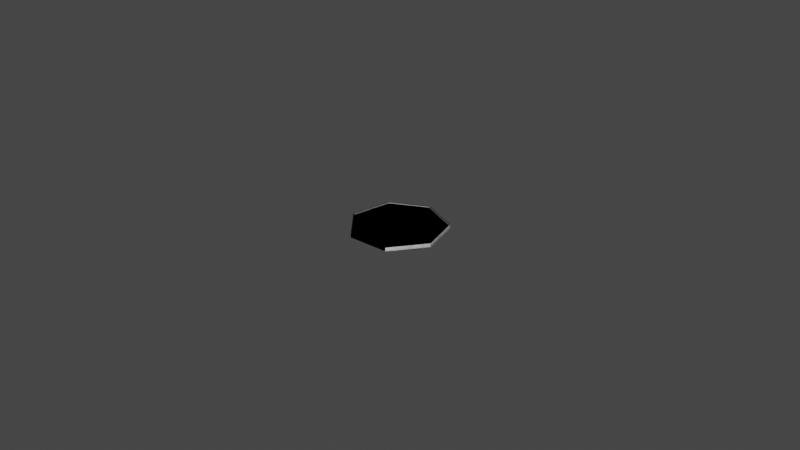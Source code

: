 # Source: coin.blend  (saved by Blender 2.80.41; exported with 4.5.12 LTS)
import bpy
from mathutils import Matrix  # noqa: F401  (used for matrix-valued properties, if any)

bpy.ops.wm.read_factory_settings(use_empty=True)
scene = bpy.context.scene
scene.name = 'Scene'

# ---- collections
col_collection = bpy.data.collections.new('Collection'); scene.collection.children.link(col_collection)

# ---- world
world_world = bpy.data.worlds.new('World'); scene.world = world_world
world_world.use_nodes = True; world_world.node_tree.nodes.clear()
_N = world_world.node_tree.nodes; _L = world_world.node_tree.links
n0 = _N.new('ShaderNodeOutputWorld'); n0.name = 'World Output'; n0.location = (300, 300)
n1 = _N.new('ShaderNodeBackground'); n1.name = 'Background'; n1.location = (10, 300)
n1.inputs[0].default_value = (0.05088, 0.05088, 0.05088, 1.0)
_L.new(n1.outputs[0], n0.inputs[0])
n0.is_active_output = True
world_world.color = (0.05088, 0.05088, 0.05088)
world_world.use_sun_shadow = False
world_world.sun_shadow_jitter_overblur = 0.0

# ---- meshes
me_circle = bpy.data.meshes.new('Circle')
me_circle.from_pydata([(-1.82e-05, 0.01492, -0.0005698), (-0.01175, 0.009267, -0.0005698), (-0.01464, -0.003425, -0.0005698), (-0.006527, -0.0136, -0.0005698), (0.006491, -0.0136, -0.0005698), (0.01461, -0.003425, -0.0005698), (0.01171, 0.009267, -0.0005698), (-1.82e-05, 0.01457, -0.0005698), (-0.01147, 0.00905, -0.0005698), (-0.0143, -0.003347, -0.0005698), (-0.006376, -0.01329, -0.0005698), (0.00634, -0.01329, -0.0005698), (0.01427, -0.003347, -0.0005698), (0.01144, 0.00905, -0.0005698), (-1.82e-05, 0.01457, -0.0004147), (-0.01147, 0.00905, -0.0004147), (-0.0143, -0.003347, -0.0004147), (-0.006376, -0.01329, -0.0004147), (0.00634, -0.01329, -0.0004147), (0.01427, -0.003347, -0.0004147), (0.01144, 0.00905, -0.0004147), (-1.82e-05, 0.01492, -0.0005698), (-0.01175, 0.009267, -0.0005698), (-0.01464, -0.003425, -0.0005698), (-0.006527, -0.0136, -0.0005698), (0.006491, -0.0136, -0.0005698), (0.01461, -0.003425, -0.0005698), (0.01171, 0.009267, -0.0005698), (-1.82e-05, 0.01457, -0.0005698), (-0.01147, 0.00905, -0.0005698), (-0.0143, -0.003347, -0.0005698), (-0.006376, -0.01329, -0.0005698), (0.00634, -0.01329, -0.0005698), (0.01427, -0.003347, -0.0005698), (0.01144, 0.00905, -0.0005698), (-1.82e-05, 0.01457, -0.0004147), (-0.01147, 0.00905, -0.0004147), (-0.0143, -0.003347, -0.0004147), (-0.006376, -0.01329, -0.0004147), (0.00634, -0.01329, -0.0004147), (0.01427, -0.003347, -0.0004147), (0.01144, 0.00905, -0.0004147), (-1.82e-05, 0.01492, 0.0005698), (-0.01175, 0.009267, 0.0005698), (-0.01464, -0.003425, 0.0005698), (-0.006527, -0.0136, 0.0005698), (0.006491, -0.0136, 0.0005698), (0.01461, -0.003425, 0.0005698), (0.01171, 0.009267, 0.0005698), (-1.82e-05, 0.01457, 0.0005698), (-0.01147, 0.00905, 0.0005698), (-0.0143, -0.003347, 0.0005698), (-0.006376, -0.01329, 0.0005698), (0.00634, -0.01329, 0.0005698), (0.01427, -0.003347, 0.0005698), (0.01144, 0.00905, 0.0005698), (-1.82e-05, 0.01457, 0.0004147), (-0.01147, 0.00905, 0.0004147), (-0.0143, -0.003347, 0.0004147), (-0.006376, -0.01329, 0.0004147), (0.00634, -0.01329, 0.0004147), (0.01427, -0.003347, 0.0004147), (0.01144, 0.00905, 0.0004147), (-1.82e-05, 0.01492, 0.0), (-0.01175, 0.009267, 0.0), (-0.01464, -0.003425, 0.0), (-0.006527, -0.0136, 0.0), (0.006491, -0.0136, 0.0), (0.01461, -0.003425, 0.0), (0.01171, 0.009267, 0.0), (-1.82e-05, 0.01492, 0.0005698), (-0.01175, 0.009267, 0.0005698), (-0.01464, -0.003425, 0.0005698), (-0.006527, -0.0136, 0.0005698), (0.006491, -0.0136, 0.0005698), (0.01461, -0.003425, 0.0005698), (0.01171, 0.009267, 0.0005698), (-1.82e-05, 0.01457, 0.0005698), (-0.01147, 0.00905, 0.0005698), (-0.0143, -0.003347, 0.0005698), (-0.006376, -0.01329, 0.0005698), (0.00634, -0.01329, 0.0005698), (0.01427, -0.003347, 0.0005698), (0.01144, 0.00905, 0.0005698), (-1.82e-05, 0.01457, 0.0004147), (-0.01147, 0.00905, 0.0004147), (-0.0143, -0.003347, 0.0004147), (-0.006376, -0.01329, 0.0004147), (0.00634, -0.01329, 0.0004147), (0.01427, -0.003347, 0.0004147), (0.01144, 0.00905, 0.0004147), (-1.82e-05, 0.01492, 0.0), (-0.01175, 0.009267, 0.0), (-0.01464, -0.003425, 0.0), (-0.006527, -0.0136, 0.0), (0.006491, -0.0136, 0.0), (0.01461, -0.003425, 0.0), (0.01171, 0.009267, 0.0)], [], [(6, 13, 7, 0), (4, 11, 12, 5), (2, 9, 10, 3), (0, 7, 8, 1), (5, 12, 13, 6), (3, 10, 11, 4), (1, 8, 9, 2), (10, 17, 18, 11), (8, 15, 16, 9), (13, 20, 14, 7), (11, 18, 19, 12), (9, 16, 17, 10), (7, 14, 15, 8), (12, 19, 20, 13), (14, 18, 17), (20, 18, 14), (19, 18, 20), (14, 17, 15), (16, 15, 17), (0, 63, 69, 6), (5, 68, 67, 4), (3, 66, 65, 2), (1, 64, 63, 0), (6, 69, 68, 5), (4, 67, 66, 3), (2, 65, 64, 1), (27, 21, 28, 34), (25, 26, 33, 32), (23, 24, 31, 30), (21, 22, 29, 28), (26, 27, 34, 33), (24, 25, 32, 31), (22, 23, 30, 29), (31, 32, 39, 38), (29, 30, 37, 36), (34, 28, 35, 41), (32, 33, 40, 39), (30, 31, 38, 37), (28, 29, 36, 35), (33, 34, 41, 40), (35, 38, 39), (41, 35, 39), (40, 41, 39), (35, 36, 38), (37, 38, 36), (21, 27, 97, 91), (26, 25, 95, 96), (24, 23, 93, 94), (22, 21, 91, 92), (27, 26, 96, 97), (25, 24, 94, 95), (23, 22, 92, 93), (48, 42, 49, 55), (46, 47, 54, 53), (44, 45, 52, 51), (42, 43, 50, 49), (47, 48, 55, 54), (45, 46, 53, 52), (43, 44, 51, 50), (52, 53, 60, 59), (50, 51, 58, 57), (55, 49, 56, 62), (53, 54, 61, 60), (51, 52, 59, 58), (49, 50, 57, 56), (54, 55, 62, 61), (56, 59, 60), (62, 56, 60), (61, 62, 60), (56, 57, 59), (58, 59, 57), (42, 48, 69, 63), (47, 46, 67, 68), (45, 44, 65, 66), (43, 42, 63, 64), (48, 47, 68, 69), (46, 45, 66, 67), (44, 43, 64, 65), (76, 83, 77, 70), (74, 81, 82, 75), (72, 79, 80, 73), (70, 77, 78, 71), (75, 82, 83, 76), (73, 80, 81, 74), (71, 78, 79, 72), (80, 87, 88, 81), (78, 85, 86, 79), (83, 90, 84, 77), (81, 88, 89, 82), (79, 86, 87, 80), (77, 84, 85, 78), (82, 89, 90, 83), (84, 88, 87), (90, 88, 84), (89, 88, 90), (84, 87, 85), (86, 85, 87), (70, 91, 97, 76), (75, 96, 95, 74), (73, 94, 93, 72), (71, 92, 91, 70), (76, 97, 96, 75), (74, 95, 94, 73), (72, 93, 92, 71), (67, 95, 96, 68), (65, 93, 94, 66), (63, 91, 92, 64), (68, 96, 97, 69), (66, 94, 95, 67), (64, 92, 93, 65), (69, 97, 91, 63)])
_uv = me_circle.uv_layers.new(name='UVMap')
_uv.uv.foreach_set('vector', [0.8692, 0.7826, 0.8606, 0.7757, 0.5, 0.9494, 0.5, 0.9604, 0.7049, 0.06267, 0.7001, 0.07257, 0.9497, 0.3855, 0.9604, 0.3831, 0.03961, 0.3831, 0.05032, 0.3855, 0.2999, 0.07257, 0.2951, 0.06267, 0.5, 0.9604, 0.5, 0.9494, 0.1394, 0.7757, 0.1308, 0.7826, 0.9604, 0.3831, 0.9497, 0.3855, 0.8606, 0.7757, 0.8692, 0.7826, 0.2951, 0.06267, 0.2999, 0.07257, 0.7001, 0.07257, 0.7049, 0.06267, 0.1308, 0.7826, 0.1394, 0.7757, 0.05032, 0.3855, 0.03961, 0.3831, 0.2999, 0.07257, 0.2999, 0.07257, 0.7001, 0.07257, 0.7001, 0.07257, 0.1394, 0.7757, 0.1394, 0.7757, 0.05032, 0.3855, 0.05032, 0.3855, 0.8606, 0.7757, 0.8606, 0.7757, 0.5, 0.9494, 0.5, 0.9494, 0.7001, 0.07257, 0.7001, 0.07257, 0.9497, 0.3855, 0.9497, 0.3855, 0.05032, 0.3855, 0.05032, 0.3855, 0.2999, 0.07257, 0.2999, 0.07257, 0.5, 0.9494, 0.5, 0.9494, 0.1394, 0.7757, 0.1394, 0.7757, 0.9497, 0.3855, 0.9497, 0.3855, 0.8606, 0.7757, 0.8606, 0.7757, 0.5, 0.9494, 0.7001, 0.07257, 0.2999, 0.07257, 0.8606, 0.7757, 0.7001, 0.07257, 0.5, 0.9494, 0.9497, 0.3855, 0.7001, 0.07257, 0.8606, 0.7757, 0.5, 0.9494, 0.2999, 0.07257, 0.1394, 0.7757, 0.05032, 0.3855, 0.1394, 0.7757, 0.2999, 0.07257, 0.5, 0.9604, 0.5, 0.9604, 0.8692, 0.7826, 0.8692, 0.7826, 0.9604, 0.3831, 0.9604, 0.3831, 0.7049, 0.06267, 0.7049, 0.06267, 0.2951, 0.06267, 0.2951, 0.06267, 0.03961, 0.3831, 0.03961, 0.3831, 0.1308, 0.7826, 0.1308, 0.7826, 0.5, 0.9604, 0.5, 0.9604, 0.8692, 0.7826, 0.8692, 0.7826, 0.9604, 0.3831, 0.9604, 0.3831, 0.7049, 0.06267, 0.7049, 0.06267, 0.2951, 0.06267, 0.2951, 0.06267, 0.03961, 0.3831, 0.03961, 0.3831, 0.1308, 0.7826, 0.1308, 0.7826, 0.8692, 0.7826, 0.5, 0.9604, 0.5, 0.9494, 0.8606, 0.7757, 0.7049, 0.06267, 0.9604, 0.3831, 0.9497, 0.3855, 0.7001, 0.07257, 0.03961, 0.3831, 0.2951, 0.06267, 0.2999, 0.07257, 0.05032, 0.3855, 0.5, 0.9604, 0.1308, 0.7826, 0.1394, 0.7757, 0.5, 0.9494, 0.9604, 0.3831, 0.8692, 0.7826, 0.8606, 0.7757, 0.9497, 0.3855, 0.2951, 0.06267, 0.7049, 0.06267, 0.7001, 0.07257, 0.2999, 0.07257, 0.1308, 0.7826, 0.03961, 0.3831, 0.05032, 0.3855, 0.1394, 0.7757, 0.2999, 0.07257, 0.7001, 0.07257, 0.7001, 0.07257, 0.2999, 0.07257, 0.1394, 0.7757, 0.05032, 0.3855, 0.05032, 0.3855, 0.1394, 0.7757, 0.8606, 0.7757, 0.5, 0.9494, 0.5, 0.9494, 0.8606, 0.7757, 0.7001, 0.07257, 0.9497, 0.3855, 0.9497, 0.3855, 0.7001, 0.07257, 0.05032, 0.3855, 0.2999, 0.07257, 0.2999, 0.07257, 0.05032, 0.3855, 0.5, 0.9494, 0.1394, 0.7757, 0.1394, 0.7757, 0.5, 0.9494, 0.9497, 0.3855, 0.8606, 0.7757, 0.8606, 0.7757, 0.9497, 0.3855, 0.5, 0.9494, 0.2999, 0.07257, 0.7001, 0.07257, 0.8606, 0.7757, 0.5, 0.9494, 0.7001, 0.07257, 0.9497, 0.3855, 0.8606, 0.7757, 0.7001, 0.07257, 0.5, 0.9494, 0.1394, 0.7757, 0.2999, 0.07257, 0.05032, 0.3855, 0.2999, 0.07257, 0.1394, 0.7757, 0.5, 0.9604, 0.8692, 0.7826, 0.8692, 0.7826, 0.5, 0.9604, 0.9604, 0.3831, 0.7049, 0.06267, 0.7049, 0.06267, 0.9604, 0.3831, 0.2951, 0.06267, 0.03961, 0.3831, 0.03961, 0.3831, 0.2951, 0.06267, 0.1308, 0.7826, 0.5, 0.9604, 0.5, 0.9604, 0.1308, 0.7826, 0.8692, 0.7826, 0.9604, 0.3831, 0.9604, 0.3831, 0.8692, 0.7826, 0.7049, 0.06267, 0.2951, 0.06267, 0.2951, 0.06267, 0.7049, 0.06267, 0.03961, 0.3831, 0.1308, 0.7826, 0.1308, 0.7826, 0.03961, 0.3831, 0.8692, 0.7826, 0.5, 0.9604, 0.5, 0.9494, 0.8606, 0.7757, 0.7049, 0.06267, 0.9604, 0.3831, 0.9497, 0.3855, 0.7001, 0.07257, 0.03961, 0.3831, 0.2951, 0.06267, 0.2999, 0.07257, 0.05032, 0.3855, 0.5, 0.9604, 0.1308, 0.7826, 0.1394, 0.7757, 0.5, 0.9494, 0.9604, 0.3831, 0.8692, 0.7826, 0.8606, 0.7757, 0.9497, 0.3855, 0.2951, 0.06267, 0.7049, 0.06267, 0.7001, 0.07257, 0.2999, 0.07257, 0.1308, 0.7826, 0.03961, 0.3831, 0.05032, 0.3855, 0.1394, 0.7757, 0.2999, 0.07257, 0.7001, 0.07257, 0.7001, 0.07257, 0.2999, 0.07257, 0.1394, 0.7757, 0.05032, 0.3855, 0.05032, 0.3855, 0.1394, 0.7757, 0.8606, 0.7757, 0.5, 0.9494, 0.5, 0.9494, 0.8606, 0.7757, 0.7001, 0.07257, 0.9497, 0.3855, 0.9497, 0.3855, 0.7001, 0.07257, 0.05032, 0.3855, 0.2999, 0.07257, 0.2999, 0.07257, 0.05032, 0.3855, 0.5, 0.9494, 0.1394, 0.7757, 0.1394, 0.7757, 0.5, 0.9494, 0.9497, 0.3855, 0.8606, 0.7757, 0.8606, 0.7757, 0.9497, 0.3855, 0.5, 0.9494, 0.2999, 0.07257, 0.7001, 0.07257, 0.8606, 0.7757, 0.5, 0.9494, 0.7001, 0.07257, 0.9497, 0.3855, 0.8606, 0.7757, 0.7001, 0.07257, 0.5, 0.9494, 0.1394, 0.7757, 0.2999, 0.07257, 0.05032, 0.3855, 0.2999, 0.07257, 0.1394, 0.7757, 0.5, 0.9604, 0.8692, 0.7826, 0.8692, 0.7826, 0.5, 0.9604, 0.9604, 0.3831, 0.7049, 0.06267, 0.7049, 0.06267, 0.9604, 0.3831, 0.2951, 0.06267, 0.03961, 0.3831, 0.03961, 0.3831, 0.2951, 0.06267, 0.1308, 0.7826, 0.5, 0.9604, 0.5, 0.9604, 0.1308, 0.7826, 0.8692, 0.7826, 0.9604, 0.3831, 0.9604, 0.3831, 0.8692, 0.7826, 0.7049, 0.06267, 0.2951, 0.06267, 0.2951, 0.06267, 0.7049, 0.06267, 0.03961, 0.3831, 0.1308, 0.7826, 0.1308, 0.7826, 0.03961, 0.3831, 0.8692, 0.7826, 0.8606, 0.7757, 0.5, 0.9494, 0.5, 0.9604, 0.7049, 0.06267, 0.7001, 0.07257, 0.9497, 0.3855, 0.9604, 0.3831, 0.03961, 0.3831, 0.05032, 0.3855, 0.2999, 0.07257, 0.2951, 0.06267, 0.5, 0.9604, 0.5, 0.9494, 0.1394, 0.7757, 0.1308, 0.7826, 0.9604, 0.3831, 0.9497, 0.3855, 0.8606, 0.7757, 0.8692, 0.7826, 0.2951, 0.06267, 0.2999, 0.07257, 0.7001, 0.07257, 0.7049, 0.06267, 0.1308, 0.7826, 0.1394, 0.7757, 0.05032, 0.3855, 0.03961, 0.3831, 0.2999, 0.07257, 0.2999, 0.07257, 0.7001, 0.07257, 0.7001, 0.07257, 0.1394, 0.7757, 0.1394, 0.7757, 0.05032, 0.3855, 0.05032, 0.3855, 0.8606, 0.7757, 0.8606, 0.7757, 0.5, 0.9494, 0.5, 0.9494, 0.7001, 0.07257, 0.7001, 0.07257, 0.9497, 0.3855, 0.9497, 0.3855, 0.05032, 0.3855, 0.05032, 0.3855, 0.2999, 0.07257, 0.2999, 0.07257, 0.5, 0.9494, 0.5, 0.9494, 0.1394, 0.7757, 0.1394, 0.7757, 0.9497, 0.3855, 0.9497, 0.3855, 0.8606, 0.7757, 0.8606, 0.7757, 0.5, 0.9494, 0.7001, 0.07257, 0.2999, 0.07257, 0.8606, 0.7757, 0.7001, 0.07257, 0.5, 0.9494, 0.9497, 0.3855, 0.7001, 0.07257, 0.8606, 0.7757, 0.5, 0.9494, 0.2999, 0.07257, 0.1394, 0.7757, 0.05032, 0.3855, 0.1394, 0.7757, 0.2999, 0.07257, 0.5, 0.9604, 0.5, 0.9604, 0.8692, 0.7826, 0.8692, 0.7826, 0.9604, 0.3831, 0.9604, 0.3831, 0.7049, 0.06267, 0.7049, 0.06267, 0.2951, 0.06267, 0.2951, 0.06267, 0.03961, 0.3831, 0.03961, 0.3831, 0.1308, 0.7826, 0.1308, 0.7826, 0.5, 0.9604, 0.5, 0.9604, 0.8692, 0.7826, 0.8692, 0.7826, 0.9604, 0.3831, 0.9604, 0.3831, 0.7049, 0.06267, 0.7049, 0.06267, 0.2951, 0.06267, 0.2951, 0.06267, 0.03961, 0.3831, 0.03961, 0.3831, 0.1308, 0.7826, 0.1308, 0.7826, 0.7049, 0.06267, 0.7049, 0.06267, 0.9604, 0.3831, 0.9604, 0.3831, 0.03961, 0.3831, 0.03961, 0.3831, 0.2951, 0.06267, 0.2951, 0.06267, 0.5, 0.9604, 0.5, 0.9604, 0.1308, 0.7826, 0.1308, 0.7826, 0.9604, 0.3831, 0.9604, 0.3831, 0.8692, 0.7826, 0.8692, 0.7826, 0.2951, 0.06267, 0.2951, 0.06267, 0.7049, 0.06267, 0.7049, 0.06267, 0.1308, 0.7826, 0.1308, 0.7826, 0.03961, 0.3831, 0.03961, 0.3831, 0.8692, 0.7826, 0.8692, 0.7826, 0.5, 0.9604, 0.5, 0.9604])
me_circle.materials.append(None)
me_circle.use_remesh_preserve_volume = False
me_circle.use_remesh_preserve_attributes = False
me_circle.use_mirror_vertex_groups = False
me_circle.update()

# ---- objects
ob_circle = bpy.data.objects.new('Circle', me_circle)

# ---- transforms, parenting, visibility, modifiers, constraints
ob_circle.location = (0.0, 0.0, -0.0006756)
ob_circle.lineart.crease_threshold = 0.0

# ---- collection membership
col_collection.objects.link(ob_circle)

# ---- scene / render settings (as saved in the file)
scene.frame_start = 1; scene.frame_end = 250; scene.frame_set(1)
scene.render.engine = 'BLENDER_EEVEE_NEXT'
scene.render.motion_blur_shutter = 1.0
scene.cycles.use_denoising = False
scene.cycles.samples = 128
scene.cycles.sampling_pattern = 'TABULATED_SOBOL'
scene.cycles.use_adaptive_sampling = False
scene.cycles.use_light_tree = False
scene.view_settings.view_transform = 'Filmic'
bpy.context.view_layer.update()

# ---- added for rendering (the .blend has no active camera and no usable light): camera, sun
cam_auto = bpy.data.cameras.new('AutoCamera')
cam_auto.lens = 50.0
cam_auto.sensor_width = 36.0
cam_auto.clip_end = 1000.0
ob_auto_camera = bpy.data.objects.new('AutoCamera', cam_auto)
scene.collection.objects.link(ob_auto_camera)
ob_auto_camera.location = (0.185027, -0.221398, 0.14736)
ob_auto_camera.rotation_euler = (1.09748, -7.21219e-08, 0.694738)
scene.camera = ob_auto_camera
light_auto_sun = bpy.data.lights.new('AutoSun', 'SUN')
light_auto_sun.energy = 3.0
light_auto_sun.angle = 0.0523599
ob_auto_sun = bpy.data.objects.new('AutoSun', light_auto_sun)
scene.collection.objects.link(ob_auto_sun)
ob_auto_sun.rotation_euler = (0.872665, 0.174533, 0.523599)
bpy.context.view_layer.update()
